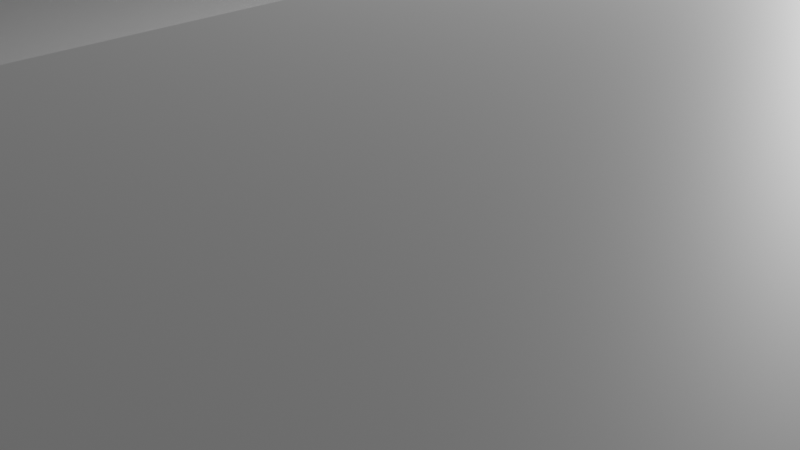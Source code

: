 # Source: platform.blend  (saved by Blender 3.0.42; exported with 4.5.12 LTS)
import bpy
from mathutils import Matrix  # noqa: F401  (used for matrix-valued properties, if any)

bpy.ops.wm.read_factory_settings(use_empty=True)
scene = bpy.context.scene
scene.name = 'Scene'

# ---- collections
col_collection = bpy.data.collections.new('Collection'); scene.collection.children.link(col_collection)

# ---- materials (node trees are filled in below, after node groups)
mat_platform_element = bpy.data.materials.new('platform_element')
mat_platform_element.use_transparent_shadow = False
mat_platform_element.diffuse_color = (0.5815, 0.5815, 0.5815, 1.0)
mat_headlight_element = bpy.data.materials.new('headlight_element')
mat_headlight_element.use_transparent_shadow = False
mat_headlight_element.diffuse_color = (0.2019, 0.2019, 0.2019, 1.0)
mat_light = bpy.data.materials.new('light')
mat_light.use_transparent_shadow = False
mat_light.diffuse_color = (1.0, 0.9802, 0.1753, 1.0)

# ---- material node trees
mat_platform_element.use_nodes = True; mat_platform_element.node_tree.nodes.clear()
_N = mat_platform_element.node_tree.nodes; _L = mat_platform_element.node_tree.links
n0 = _N.new('ShaderNodeBsdfPrincipled'); n0.name = 'Principled BSDF'; n0.location = (10, 300)
n0.distribution = 'GGX'
n0.subsurface_method = 'RANDOM_WALK_SKIN'
n0.inputs[3].default_value = 1.45
n0.inputs[27].default_value = (0.0, 0.0, 0.0, 1.0)
n0.inputs[28].default_value = 1.0
n1 = _N.new('ShaderNodeOutputMaterial'); n1.name = 'Material Output'; n1.location = (300, 300)
_L.new(n0.outputs[0], n1.inputs[0])
n1.is_active_output = True
mat_headlight_element.use_nodes = True; mat_headlight_element.node_tree.nodes.clear()
_N = mat_headlight_element.node_tree.nodes; _L = mat_headlight_element.node_tree.links
n0 = _N.new('ShaderNodeBsdfPrincipled'); n0.name = 'Principled BSDF'; n0.location = (10, 300)
n0.distribution = 'GGX'
n0.subsurface_method = 'RANDOM_WALK_SKIN'
n0.inputs[0].default_value = (0.2016, 0.2016, 0.2016, 1.0)
n0.inputs[3].default_value = 1.45
n0.inputs[27].default_value = (0.0, 0.0, 0.0, 1.0)
n0.inputs[28].default_value = 1.0
n1 = _N.new('ShaderNodeOutputMaterial'); n1.name = 'Material Output'; n1.location = (300, 300)
_L.new(n0.outputs[0], n1.inputs[0])
n1.is_active_output = True
mat_light.use_nodes = True; mat_light.node_tree.nodes.clear()
_N = mat_light.node_tree.nodes; _L = mat_light.node_tree.links
n0 = _N.new('ShaderNodeBsdfPrincipled'); n0.name = 'Principled BSDF'; n0.location = (10, 300)
n0.distribution = 'GGX'
n0.subsurface_method = 'RANDOM_WALK_SKIN'
n0.inputs[3].default_value = 1.45
n0.inputs[27].default_value = (0.0, 0.0, 0.0, 1.0)
n0.inputs[28].default_value = 1.0
n1 = _N.new('ShaderNodeOutputMaterial'); n1.name = 'Material Output'; n1.location = (300, 300)
_L.new(n0.outputs[0], n1.inputs[0])
n1.is_active_output = True

# ---- world
world_world = bpy.data.worlds.new('World'); scene.world = world_world
world_world.use_nodes = True; world_world.node_tree.nodes.clear()
_N = world_world.node_tree.nodes; _L = world_world.node_tree.links
n0 = _N.new('ShaderNodeOutputWorld'); n0.name = 'World Output'; n0.location = (300, 300)
n1 = _N.new('ShaderNodeBackground'); n1.name = 'Background'; n1.location = (10, 300)
n1.inputs[0].default_value = (0.05088, 0.05088, 0.05088, 1.0)
_L.new(n1.outputs[0], n0.inputs[0])
n0.is_active_output = True
world_world.color = (0.05088, 0.05088, 0.05088)
world_world.use_sun_shadow = False
world_world.sun_shadow_jitter_overblur = 0.0

# ---- cameras
cam_camera = bpy.data.cameras.new('Camera')
cam_camera.clip_end = 100.0
cam_camera.ortho_scale = 7.314

# ---- lights
light_light = bpy.data.lights.new('Light', 'POINT')
light_light.transmission_factor = 0.0
light_light.energy = 1000.0
light_light.shadow_soft_size = 0.1
light_light.shadow_maximum_resolution = 0.006
light_light.use_absolute_resolution = True

# ---- meshes
me_cube_001 = bpy.data.meshes.new('Cube.001')
me_cube_001.from_pydata([(-1.0, -1.0, -1.0), (-1.0, -1.0, 1.0), (-1.0, 1.0, -1.0), (-1.0, 1.0, 1.0), (10.0, -1.0, -1.0), (10.0, -1.0, 1.0), (10.0, 1.0, -1.0), (10.0, 1.0, 1.0), (4.5, 1.0, -1.0), (4.5, 1.0, 1.0), (4.5, -1.0, -1.0), (4.5, -1.0, 1.0), (4.5, 1.0, 3.0), (10.0, 1.0, 3.0), (10.0, -1.0, 3.0), (4.5, -1.0, 3.0)], [], [(0, 1, 3, 2), (8, 9, 7, 6), (6, 7, 5, 4), (10, 11, 1, 0), (8, 6, 4, 10), (9, 3, 1, 11), (7, 9, 12, 13), (2, 8, 10, 0), (4, 5, 11, 10), (2, 3, 9, 8), (13, 12, 15, 14), (9, 11, 15, 12), (5, 7, 13, 14), (11, 5, 14, 15)])
_uv = me_cube_001.uv_layers.new(name='UVMap')
_uv.uv.foreach_set('vector', [0.375, 0.0, 0.625, 0.0, 0.625, 0.25, 0.375, 0.25, 0.375, 0.375, 0.625, 0.375, 0.625, 0.5, 0.375, 0.5, 0.375, 0.5, 0.625, 0.5, 0.625, 0.75, 0.375, 0.75, 0.375, 0.875, 0.625, 0.875, 0.625, 1.0, 0.375, 1.0, 0.25, 0.5, 0.375, 0.5, 0.375, 0.75, 0.25, 0.75, 0.75, 0.5, 0.875, 0.5, 0.875, 0.75, 0.75, 0.75, 0.625, 0.5, 0.625, 0.375, 0.625, 0.375, 0.625, 0.5, 0.125, 0.5, 0.25, 0.5, 0.25, 0.75, 0.125, 0.75, 0.375, 0.75, 0.625, 0.75, 0.625, 0.875, 0.375, 0.875, 0.375, 0.25, 0.625, 0.25, 0.625, 0.375, 0.375, 0.375, 0.625, 0.5, 0.75, 0.5, 0.75, 0.75, 0.625, 0.75, 0.75, 0.5, 0.75, 0.75, 0.75, 0.75, 0.75, 0.5, 0.625, 0.75, 0.625, 0.5, 0.625, 0.5, 0.625, 0.75, 0.625, 0.875, 0.625, 0.75, 0.625, 0.75, 0.625, 0.875])
me_cube_001.materials.append(mat_platform_element)
me_cube_001.use_remesh_fix_poles = True
me_cube_001.use_remesh_preserve_attributes = False
me_cube_001.update()
me_cylinder_004 = bpy.data.meshes.new('Cylinder.004')
me_cylinder_004.from_pydata([(0.0, 0.5, -1.0), (0.0, 0.5, -0.5), (0.433, 0.25, -1.0), (0.433, 0.25, -0.5), (0.433, -0.25, -1.0), (0.433, -0.25, -0.5), (-4.371e-08, -0.5, -1.0), (-4.371e-08, -0.5, -0.5), (-0.433, -0.25, -1.0), (-0.433, -0.25, -0.5), (-0.433, 0.25, -1.0), (-0.433, 0.25, -0.5), (-0.625, -1.0, -0.5), (-0.625, -0.75, -0.4), (-0.625, -1.0, 0.2), (-0.625, 1.0, -0.5), (-0.625, 0.75, -0.4), (-0.625, 1.0, 0.2), (0.625, -1.0, -0.5), (0.625, -0.75, -0.4), (0.625, -1.0, 0.2), (0.625, 1.0, -0.5), (0.625, 0.75, -0.4), (0.625, 1.0, 0.2), (-0.625, -0.75, 0.2), (-0.625, 0.75, 0.2), (0.625, -0.75, 0.2), (0.625, 0.75, 0.2), (-1.23, -0.75, -0.41), (-1.683, -0.75, 0.2662), (-1.23, 0.75, -0.41), (-1.683, 0.75, 0.2662), (1.788, -0.75, -0.08646), (1.336, -0.75, 0.5897), (1.788, 0.75, -0.08646), (1.336, 0.75, 0.5897), (1.562, 1.147, 0.2516), (2.045, 1.275, 0.3034), (1.819, 0.5737, -0.1323), (2.331, 0.6375, -0.1232), (1.819, -0.5738, -0.1323), (2.331, -0.6375, -0.1232), (1.562, -1.147, 0.2516), (2.045, -1.275, 0.3034), (1.305, -0.5737, 0.6356), (1.759, -0.6375, 0.73), (1.305, 0.5737, 0.6356), (1.759, 0.6375, 0.73), (2.045, 1.5, 0.3034), (2.528, 1.5, 0.3551), (2.381, 0.75, -0.1985), (2.864, 0.75, -0.1468), (2.381, -0.75, -0.1985), (2.864, -0.75, -0.1468), (2.045, -1.5, 0.3034), (2.528, -1.5, 0.3551), (1.709, -0.75, 0.8053), (2.192, -0.75, 0.8571), (1.709, 0.75, 0.8053), (2.192, 0.75, 0.8571), (27.93, 47.88, -1.0), (27.93, 47.88, -0.5), (27.93, 47.38, -1.0), (27.93, 47.38, -0.5), (27.5, 47.13, -1.0), (27.5, 47.13, -0.5), (27.07, 47.38, -1.0), (27.07, 47.38, -0.5), (27.07, 47.88, -1.0), (27.07, 47.88, -0.5), (27.5, 48.13, -1.0), (27.5, 48.13, -0.5), (26.32, 47.67, -0.5), (26.54, 47.8, -0.4), (26.32, 47.67, 0.2), (28.05, 48.67, -0.5), (27.84, 48.55, -0.4), (28.05, 48.67, 0.2), (26.95, 46.59, -0.5), (27.16, 46.72, -0.4), (26.95, 46.59, 0.2), (28.68, 47.59, -0.5), (28.46, 47.47, -0.4), (28.68, 47.59, 0.2), (26.54, 47.8, 0.2), (27.84, 48.55, 0.2), (27.16, 46.72, 0.2), (28.46, 47.47, 0.2), (26.24, 48.32, -0.41), (26.01, 48.71, 0.2662), (27.53, 49.07, -0.41), (27.31, 49.46, 0.2662), (27.74, 45.71, -0.08646), (27.52, 46.1, 0.5897), (29.04, 46.46, -0.08646), (28.82, 46.85, 0.5897), (29.27, 46.85, 0.2516), (29.63, 46.5, 0.3034), (28.91, 46.34, -0.1323), (29.22, 45.93, -0.1232), (27.91, 45.77, -0.1323), (28.11, 45.29, -0.1232), (27.29, 45.7, 0.2516), (27.42, 45.22, 0.3034), (27.66, 46.21, 0.6356), (27.83, 45.79, 0.73), (28.65, 46.79, 0.6356), (28.93, 46.43, 0.73), (29.82, 46.61, 0.3034), (30.06, 46.19, 0.3551), (29.34, 45.94, -0.1985), (29.58, 45.53, -0.1468), (28.04, 45.19, -0.1985), (28.28, 44.78, -0.1468), (27.22, 45.11, 0.3034), (27.46, 44.69, 0.3551), (27.7, 45.78, 0.8053), (27.95, 45.36, 0.8571), (29.0, 46.53, 0.8053), (29.25, 46.11, 0.8571), (29.8, 46.04, 0.3551), (29.42, 45.51, -0.04638), (28.38, 44.91, -0.04638), (27.72, 44.84, 0.3551), (28.11, 45.38, 0.7567), (29.15, 45.98, 0.7567), (29.43, 45.49, -0.04379), (29.82, 46.02, 0.3577), (28.39, 44.89, -0.04379), (27.74, 44.82, 0.3577), (28.12, 45.35, 0.7593), (29.16, 45.95, 0.7593), (29.49, 45.38, -0.03085), (29.88, 45.92, 0.3707), (28.45, 44.78, -0.03085), (27.8, 44.72, 0.3707), (28.18, 45.25, 0.7722), (29.22, 45.85, 0.7722), (2.528, 1.2, 0.3551), (2.797, 0.6, -0.04638), (2.797, -0.6, -0.04638), (2.528, -1.2, 0.3551), (2.259, -0.6, 0.7567), (2.259, 0.6, 0.7567), (2.942, 0.6, -0.03085), (2.673, 1.2, 0.3707), (2.942, -0.6, -0.03085), (2.673, -1.2, 0.3707), (2.404, -0.6, 0.7722), (2.404, 0.6, 0.7722)], [], [(0, 1, 3, 2), (2, 3, 5, 4), (4, 5, 7, 6), (6, 7, 9, 8), (3, 1, 11, 9, 7, 5), (8, 9, 11, 10), (10, 11, 1, 0), (0, 2, 4, 6, 8, 10), (17, 15, 12, 14, 24, 13, 16, 25), (15, 17, 23, 21), (26, 20, 18, 21, 23, 27, 22, 19), (18, 20, 14, 12), (15, 21, 18, 12), (24, 14, 20, 26), (27, 23, 17, 25), (16, 22, 27, 25), (26, 19, 13, 24), (13, 19, 22, 16), (28, 29, 31, 30), (30, 31, 35, 34), (34, 35, 33, 32), (32, 33, 29, 28), (30, 34, 32, 28), (35, 31, 29, 33), (36, 37, 39, 38), (38, 39, 41, 40), (40, 41, 43, 42), (42, 43, 45, 44), (39, 37, 47, 45, 43, 41), (44, 45, 47, 46), (46, 47, 37, 36), (36, 38, 40, 42, 44, 46), (48, 49, 51, 50), (50, 51, 53, 52), (52, 53, 55, 54), (54, 55, 57, 56), (51, 49, 59, 57, 55, 53), (56, 57, 59, 58), (58, 59, 49, 48), (48, 50, 52, 54, 56, 58), (60, 61, 63, 62), (62, 63, 65, 64), (64, 65, 67, 66), (66, 67, 69, 68), (63, 61, 71, 69, 67, 65), (68, 69, 71, 70), (70, 71, 61, 60), (60, 62, 64, 66, 68, 70), (77, 75, 72, 74, 84, 73, 76, 85), (75, 77, 83, 81), (86, 80, 78, 81, 83, 87, 82, 79), (78, 80, 74, 72), (75, 81, 78, 72), (84, 74, 80, 86), (87, 83, 77, 85), (76, 82, 87, 85), (86, 79, 73, 84), (73, 79, 82, 76), (88, 89, 91, 90), (90, 91, 95, 94), (94, 95, 93, 92), (92, 93, 89, 88), (90, 94, 92, 88), (95, 91, 89, 93), (96, 97, 99, 98), (98, 99, 101, 100), (100, 101, 103, 102), (102, 103, 105, 104), (99, 97, 107, 105, 103, 101), (104, 105, 107, 106), (106, 107, 97, 96), (96, 98, 100, 102, 104, 106), (108, 109, 111, 110), (110, 111, 113, 112), (112, 113, 115, 114), (114, 115, 117, 116), (111, 109, 119, 117, 115, 113), (116, 117, 119, 118), (118, 119, 109, 108), (108, 110, 112, 114, 116, 118), (121, 122, 123, 124, 125, 120), (126, 127, 133, 132), (125, 124, 130, 131), (123, 122, 128, 129), (121, 120, 127, 126), (120, 125, 131, 127), (124, 123, 129, 130), (122, 121, 126, 128), (132, 133, 137, 136, 135, 134), (127, 131, 137, 133), (130, 129, 135, 136), (128, 126, 132, 134), (131, 130, 136, 137), (129, 128, 134, 135), (139, 140, 141, 142, 143, 138), (144, 145, 149, 148, 147, 146), (138, 143, 149, 145), (142, 141, 147, 148), (140, 139, 144, 146), (143, 142, 148, 149), (141, 140, 146, 147), (139, 138, 145, 144)])
me_cylinder_004.polygons.foreach_set('material_index', [0, 0, 0, 0, 0, 0, 0, 0, 0, 0, 0, 0, 0, 0, 0, 0, 0, 0, 0, 0, 0, 0, 0, 0, 0, 0, 0, 0, 0, 0, 0, 0, 0, 0, 0, 0, 0, 0, 0, 0, 0, 0, 0, 0, 0, 0, 0, 0, 0, 0, 0, 0, 0, 0, 0, 0, 0, 0, 0, 0, 0, 0, 0, 0, 0, 0, 0, 0, 0, 0, 0, 0, 0, 0, 0, 0, 0, 0, 0, 0, 0, 0, 0, 0, 0, 0, 0, 0, 1, 0, 0, 0, 0, 0, 0, 1, 0, 0, 0, 0, 0, 0])
_uv = me_cylinder_004.uv_layers.new(name='UVMap')
_uv.uv.foreach_set('vector', [1.0, 0.5, 1.0, 1.0, 0.8333, 1.0, 0.8333, 0.5, 0.8333, 0.5, 0.8333, 1.0, 0.6667, 1.0, 0.6667, 0.5, 0.6667, 0.5, 0.6667, 1.0, 0.5, 1.0, 0.5, 0.5, 0.5, 0.5, 0.5, 1.0, 0.3333, 1.0, 0.3333, 0.5, 0.4578, 0.37, 0.25, 0.49, 0.04215, 0.37, 0.04215, 0.13, 0.25, 0.01, 0.4578, 0.13, 0.3333, 0.5, 0.3333, 1.0, 0.1667, 1.0, 0.1667, 0.5, 0.1667, 0.5, 0.1667, 1.0, -8.941e-08, 1.0, -8.941e-08, 0.5, 0.75, 0.49, 0.9578, 0.37, 0.9578, 0.13, 0.75, 0.01, 0.5422, 0.13, 0.5422, 0.37, 0.625, 0.25, 0.375, 0.25, 0.375, 0.0, 0.625, 0.0, 0.625, 0.03125, 0.4107, 0.03125, 0.4107, 0.2188, 0.625, 0.2188, 0.375, 0.25, 0.625, 0.25, 0.625, 0.5, 0.375, 0.5, 0.625, 0.7188, 0.625, 0.75, 0.375, 0.75, 0.375, 0.5, 0.625, 0.5, 0.625, 0.5312, 0.4107, 0.5312, 0.4107, 0.7188, 0.375, 0.75, 0.625, 0.75, 0.625, 1.0, 0.375, 1.0, 0.125, 0.5, 0.375, 0.5, 0.375, 0.75, 0.125, 0.75, 0.875, 0.7188, 0.875, 0.75, 0.625, 0.75, 0.625, 0.7188, 0.625, 0.5312, 0.625, 0.5, 0.875, 0.5, 0.875, 0.5312, 0.375, 0.25, 0.375, 0.5, 0.5893, 0.5, 0.5893, 0.25, 0.5893, 0.75, 0.375, 0.75, 0.375, 1.0, 0.5893, 1.0, 0.125, 0.75, 0.375, 0.75, 0.375, 0.5, 0.125, 0.5, 0.375, 0.0, 0.625, 0.0, 0.625, 0.25, 0.375, 0.25, 0.375, 0.25, 0.625, 0.25, 0.625, 0.5, 0.375, 0.5, 0.375, 0.5, 0.625, 0.5, 0.625, 0.75, 0.375, 0.75, 0.375, 0.75, 0.625, 0.75, 0.625, 1.0, 0.375, 1.0, 0.125, 0.5, 0.375, 0.5, 0.375, 0.75, 0.125, 0.75, 0.625, 0.5, 0.875, 0.5, 0.875, 0.75, 0.625, 0.75, 1.0, 0.5, 1.0, 1.0, 0.8333, 1.0, 0.8333, 0.5, 0.8333, 0.5, 0.8333, 1.0, 0.6667, 1.0, 0.6667, 0.5, 0.6667, 0.5, 0.6667, 1.0, 0.5, 1.0, 0.5, 0.5, 0.5, 0.5, 0.5, 1.0, 0.3333, 1.0, 0.3333, 0.5, 0.4578, 0.37, 0.25, 0.49, 0.04215, 0.37, 0.04215, 0.13, 0.25, 0.01, 0.4578, 0.13, 0.3333, 0.5, 0.3333, 1.0, 0.1667, 1.0, 0.1667, 0.5, 0.1667, 0.5, 0.1667, 1.0, -8.941e-08, 1.0, -8.941e-08, 0.5, 0.75, 0.49, 0.9578, 0.37, 0.9578, 0.13, 0.75, 0.01, 0.5422, 0.13, 0.5422, 0.37, 1.0, 0.5, 1.0, 1.0, 0.8333, 1.0, 0.8333, 0.5, 0.8333, 0.5, 0.8333, 1.0, 0.6667, 1.0, 0.6667, 0.5, 0.6667, 0.5, 0.6667, 1.0, 0.5, 1.0, 0.5, 0.5, 0.5, 0.5, 0.5, 1.0, 0.3333, 1.0, 0.3333, 0.5, 0.4578, 0.37, 0.25, 0.49, 0.04215, 0.37, 0.04215, 0.13, 0.25, 0.01, 0.4578, 0.13, 0.3333, 0.5, 0.3333, 1.0, 0.1667, 1.0, 0.1667, 0.5, 0.1667, 0.5, 0.1667, 1.0, -8.941e-08, 1.0, -8.941e-08, 0.5, 0.75, 0.49, 0.9578, 0.37, 0.9578, 0.13, 0.75, 0.01, 0.5422, 0.13, 0.5422, 0.37, 1.0, 0.5, 1.0, 1.0, 0.8333, 1.0, 0.8333, 0.5, 0.8333, 0.5, 0.8333, 1.0, 0.6667, 1.0, 0.6667, 0.5, 0.6667, 0.5, 0.6667, 1.0, 0.5, 1.0, 0.5, 0.5, 0.5, 0.5, 0.5, 1.0, 0.3333, 1.0, 0.3333, 0.5, 0.4578, 0.37, 0.25, 0.49, 0.04215, 0.37, 0.04215, 0.13, 0.25, 0.01, 0.4578, 0.13, 0.3333, 0.5, 0.3333, 1.0, 0.1667, 1.0, 0.1667, 0.5, 0.1667, 0.5, 0.1667, 1.0, -8.941e-08, 1.0, -8.941e-08, 0.5, 0.75, 0.49, 0.9578, 0.37, 0.9578, 0.13, 0.75, 0.01, 0.5422, 0.13, 0.5422, 0.37, 0.625, 0.25, 0.375, 0.25, 0.375, 0.0, 0.625, 0.0, 0.625, 0.03125, 0.4107, 0.03125, 0.4107, 0.2188, 0.625, 0.2188, 0.375, 0.25, 0.625, 0.25, 0.625, 0.5, 0.375, 0.5, 0.625, 0.7188, 0.625, 0.75, 0.375, 0.75, 0.375, 0.5, 0.625, 0.5, 0.625, 0.5312, 0.4107, 0.5312, 0.4107, 0.7188, 0.375, 0.75, 0.625, 0.75, 0.625, 1.0, 0.375, 1.0, 0.125, 0.5, 0.375, 0.5, 0.375, 0.75, 0.125, 0.75, 0.875, 0.7188, 0.875, 0.75, 0.625, 0.75, 0.625, 0.7188, 0.625, 0.5312, 0.625, 0.5, 0.875, 0.5, 0.875, 0.5312, 0.375, 0.25, 0.375, 0.5, 0.5893, 0.5, 0.5893, 0.25, 0.5893, 0.75, 0.375, 0.75, 0.375, 1.0, 0.5893, 1.0, 0.125, 0.75, 0.375, 0.75, 0.375, 0.5, 0.125, 0.5, 0.375, 0.0, 0.625, 0.0, 0.625, 0.25, 0.375, 0.25, 0.375, 0.25, 0.625, 0.25, 0.625, 0.5, 0.375, 0.5, 0.375, 0.5, 0.625, 0.5, 0.625, 0.75, 0.375, 0.75, 0.375, 0.75, 0.625, 0.75, 0.625, 1.0, 0.375, 1.0, 0.125, 0.5, 0.375, 0.5, 0.375, 0.75, 0.125, 0.75, 0.625, 0.5, 0.875, 0.5, 0.875, 0.75, 0.625, 0.75, 1.0, 0.5, 1.0, 1.0, 0.8333, 1.0, 0.8333, 0.5, 0.8333, 0.5, 0.8333, 1.0, 0.6667, 1.0, 0.6667, 0.5, 0.6667, 0.5, 0.6667, 1.0, 0.5, 1.0, 0.5, 0.5, 0.5, 0.5, 0.5, 1.0, 0.3333, 1.0, 0.3333, 0.5, 0.4578, 0.37, 0.25, 0.49, 0.04215, 0.37, 0.04215, 0.13, 0.25, 0.01, 0.4578, 0.13, 0.3333, 0.5, 0.3333, 1.0, 0.1667, 1.0, 0.1667, 0.5, 0.1667, 0.5, 0.1667, 1.0, -8.941e-08, 1.0, -8.941e-08, 0.5, 0.75, 0.49, 0.9578, 0.37, 0.9578, 0.13, 0.75, 0.01, 0.5422, 0.13, 0.5422, 0.37, 1.0, 0.5, 1.0, 1.0, 0.8333, 1.0, 0.8333, 0.5, 0.8333, 0.5, 0.8333, 1.0, 0.6667, 1.0, 0.6667, 0.5, 0.6667, 0.5, 0.6667, 1.0, 0.5, 1.0, 0.5, 0.5, 0.5, 0.5, 0.5, 1.0, 0.3333, 1.0, 0.3333, 0.5, 0.4578, 0.37, 0.25, 0.49, 0.04215, 0.37, 0.04215, 0.13, 0.25, 0.01, 0.4578, 0.13, 0.3333, 0.5, 0.3333, 1.0, 0.1667, 1.0, 0.1667, 0.5, 0.1667, 0.5, 0.1667, 1.0, -8.941e-08, 1.0, -8.941e-08, 0.5, 0.75, 0.49, 0.9578, 0.37, 0.9578, 0.13, 0.75, 0.01, 0.5422, 0.13, 0.5422, 0.37, 0.4578, 0.37, 0.4578, 0.13, 0.25, 0.01, 0.04215, 0.13, 0.04215, 0.37, 0.25, 0.49, 0.4578, 0.37, 0.25, 0.49, 0.25, 0.49, 0.4578, 0.37, 0.04215, 0.37, 0.04215, 0.13, 0.04215, 0.13, 0.04215, 0.37, 0.25, 0.01, 0.4578, 0.13, 0.4578, 0.13, 0.25, 0.01, 0.4578, 0.37, 0.25, 0.49, 0.25, 0.49, 0.4578, 0.37, 0.25, 0.49, 0.04215, 0.37, 0.04215, 0.37, 0.25, 0.49, 0.04215, 0.13, 0.25, 0.01, 0.25, 0.01, 0.04215, 0.13, 0.4578, 0.13, 0.4578, 0.37, 0.4578, 0.37, 0.4578, 0.13, 0.4578, 0.37, 0.25, 0.49, 0.04215, 0.37, 0.04215, 0.13, 0.25, 0.01, 0.4578, 0.13, 0.25, 0.49, 0.04215, 0.37, 0.04215, 0.37, 0.25, 0.49, 0.04215, 0.13, 0.25, 0.01, 0.25, 0.01, 0.04215, 0.13, 0.4578, 0.13, 0.4578, 0.37, 0.4578, 0.37, 0.4578, 0.13, 0.04215, 0.37, 0.04215, 0.13, 0.04215, 0.13, 0.04215, 0.37, 0.25, 0.01, 0.4578, 0.13, 0.4578, 0.13, 0.25, 0.01, 0.4578, 0.37, 0.4578, 0.13, 0.25, 0.01, 0.04215, 0.13, 0.04215, 0.37, 0.25, 0.49, 0.4578, 0.37, 0.25, 0.49, 0.04215, 0.37, 0.04215, 0.13, 0.25, 0.01, 0.4578, 0.13, 0.25, 0.49, 0.04215, 0.37, 0.04215, 0.37, 0.25, 0.49, 0.04215, 0.13, 0.25, 0.01, 0.25, 0.01, 0.04215, 0.13, 0.4578, 0.13, 0.4578, 0.37, 0.4578, 0.37, 0.4578, 0.13, 0.04215, 0.37, 0.04215, 0.13, 0.04215, 0.13, 0.04215, 0.37, 0.25, 0.01, 0.4578, 0.13, 0.4578, 0.13, 0.25, 0.01, 0.4578, 0.37, 0.25, 0.49, 0.25, 0.49, 0.4578, 0.37])
me_cylinder_004.materials.append(mat_headlight_element)
me_cylinder_004.materials.append(mat_light)
me_cylinder_004.use_remesh_fix_poles = True
me_cylinder_004.use_remesh_preserve_attributes = False
me_cylinder_004.update()
me_cylinder_005 = bpy.data.meshes.new('Cylinder.005')
me_cylinder_005.from_pydata([(0.0, 0.5, -1.0), (0.0, 0.5, -0.5), (0.433, 0.25, -1.0), (0.433, 0.25, -0.5), (0.433, -0.25, -1.0), (0.433, -0.25, -0.5), (-4.371e-08, -0.5, -1.0), (-4.371e-08, -0.5, -0.5), (-0.433, -0.25, -1.0), (-0.433, -0.25, -0.5), (-0.433, 0.25, -1.0), (-0.433, 0.25, -0.5), (-0.625, -1.0, -0.5), (-0.625, -0.75, -0.4), (-0.625, -1.0, 0.2), (-0.625, 1.0, -0.5), (-0.625, 0.75, -0.4), (-0.625, 1.0, 0.2), (0.625, -1.0, -0.5), (0.625, -0.75, -0.4), (0.625, -1.0, 0.2), (0.625, 1.0, -0.5), (0.625, 0.75, -0.4), (0.625, 1.0, 0.2), (-0.625, -0.75, 0.2), (-0.625, 0.75, 0.2), (0.625, -0.75, 0.2), (0.625, 0.75, 0.2), (-1.562, -0.75, -0.1), (-1.562, -0.75, 0.6), (-1.562, 0.75, -0.1), (-1.562, 0.75, 0.6), (1.563, -0.75, -0.1), (1.563, -0.75, 0.6), (1.563, 0.75, -0.1), (1.563, 0.75, 0.6), (1.563, 1.147, 0.25), (2.063, 1.275, 0.25), (1.563, 0.5737, -0.1475), (2.063, 0.6375, -0.1917), (1.563, -0.5738, -0.1475), (2.063, -0.6375, -0.1917), (1.563, -1.148, 0.25), (2.063, -1.275, 0.25), (1.563, -0.5737, 0.6475), (2.063, -0.6375, 0.6917), (1.563, 0.5737, 0.6475), (2.063, 0.6375, 0.6917), (2.063, 1.5, 0.25), (2.563, 1.5, 0.25), (2.063, 0.75, -0.2696), (2.563, 0.75, -0.2696), (2.063, -0.75, -0.2696), (2.563, -0.75, -0.2696), (2.063, -1.5, 0.25), (2.563, -1.5, 0.25), (2.063, -0.75, 0.7696), (2.563, -0.75, 0.7696), (2.063, 0.75, 0.7696), (2.563, 0.75, 0.7696)], [], [(0, 1, 3, 2), (2, 3, 5, 4), (4, 5, 7, 6), (6, 7, 9, 8), (3, 1, 11, 9, 7, 5), (8, 9, 11, 10), (10, 11, 1, 0), (0, 2, 4, 6, 8, 10), (17, 15, 12, 14, 24, 13, 16, 25), (15, 17, 23, 21), (26, 20, 18, 21, 23, 27, 22, 19), (18, 20, 14, 12), (15, 21, 18, 12), (24, 14, 20, 26), (27, 23, 17, 25), (16, 22, 27, 25), (26, 19, 13, 24), (13, 19, 22, 16), (28, 29, 31, 30), (30, 31, 35, 34), (34, 35, 33, 32), (32, 33, 29, 28), (30, 34, 32, 28), (35, 31, 29, 33), (36, 37, 39, 38), (38, 39, 41, 40), (40, 41, 43, 42), (42, 43, 45, 44), (39, 37, 47, 45, 43, 41), (44, 45, 47, 46), (46, 47, 37, 36), (36, 38, 40, 42, 44, 46), (48, 49, 51, 50), (50, 51, 53, 52), (52, 53, 55, 54), (54, 55, 57, 56), (51, 49, 59, 57, 55, 53), (56, 57, 59, 58), (58, 59, 49, 48), (48, 50, 52, 54, 56, 58)])
_uv = me_cylinder_005.uv_layers.new(name='UVMap')
_uv.uv.foreach_set('vector', [1.0, 0.5, 1.0, 1.0, 0.8333, 1.0, 0.8333, 0.5, 0.8333, 0.5, 0.8333, 1.0, 0.6667, 1.0, 0.6667, 0.5, 0.6667, 0.5, 0.6667, 1.0, 0.5, 1.0, 0.5, 0.5, 0.5, 0.5, 0.5, 1.0, 0.3333, 1.0, 0.3333, 0.5, 0.4578, 0.37, 0.25, 0.49, 0.04215, 0.37, 0.04215, 0.13, 0.25, 0.01, 0.4578, 0.13, 0.3333, 0.5, 0.3333, 1.0, 0.1667, 1.0, 0.1667, 0.5, 0.1667, 0.5, 0.1667, 1.0, -8.941e-08, 1.0, -8.941e-08, 0.5, 0.75, 0.49, 0.9578, 0.37, 0.9578, 0.13, 0.75, 0.01, 0.5422, 0.13, 0.5422, 0.37, 0.625, 0.25, 0.375, 0.25, 0.375, 0.0, 0.625, 0.0, 0.625, 0.03125, 0.4107, 0.03125, 0.4107, 0.2188, 0.625, 0.2188, 0.375, 0.25, 0.625, 0.25, 0.625, 0.5, 0.375, 0.5, 0.625, 0.7188, 0.625, 0.75, 0.375, 0.75, 0.375, 0.5, 0.625, 0.5, 0.625, 0.5312, 0.4107, 0.5312, 0.4107, 0.7188, 0.375, 0.75, 0.625, 0.75, 0.625, 1.0, 0.375, 1.0, 0.125, 0.5, 0.375, 0.5, 0.375, 0.75, 0.125, 0.75, 0.875, 0.7188, 0.875, 0.75, 0.625, 0.75, 0.625, 0.7188, 0.625, 0.5312, 0.625, 0.5, 0.875, 0.5, 0.875, 0.5312, 0.375, 0.25, 0.375, 0.5, 0.5893, 0.5, 0.5893, 0.25, 0.5893, 0.75, 0.375, 0.75, 0.375, 1.0, 0.5893, 1.0, 0.125, 0.75, 0.375, 0.75, 0.375, 0.5, 0.125, 0.5, 0.375, 0.0, 0.625, 0.0, 0.625, 0.25, 0.375, 0.25, 0.375, 0.25, 0.625, 0.25, 0.625, 0.5, 0.375, 0.5, 0.375, 0.5, 0.625, 0.5, 0.625, 0.75, 0.375, 0.75, 0.375, 0.75, 0.625, 0.75, 0.625, 1.0, 0.375, 1.0, 0.125, 0.5, 0.375, 0.5, 0.375, 0.75, 0.125, 0.75, 0.625, 0.5, 0.875, 0.5, 0.875, 0.75, 0.625, 0.75, 1.0, 0.5, 1.0, 1.0, 0.8333, 1.0, 0.8333, 0.5, 0.8333, 0.5, 0.8333, 1.0, 0.6667, 1.0, 0.6667, 0.5, 0.6667, 0.5, 0.6667, 1.0, 0.5, 1.0, 0.5, 0.5, 0.5, 0.5, 0.5, 1.0, 0.3333, 1.0, 0.3333, 0.5, 0.4578, 0.37, 0.25, 0.49, 0.04215, 0.37, 0.04215, 0.13, 0.25, 0.01, 0.4578, 0.13, 0.3333, 0.5, 0.3333, 1.0, 0.1667, 1.0, 0.1667, 0.5, 0.1667, 0.5, 0.1667, 1.0, -8.941e-08, 1.0, -8.941e-08, 0.5, 0.75, 0.49, 0.9578, 0.37, 0.9578, 0.13, 0.75, 0.01, 0.5422, 0.13, 0.5422, 0.37, 1.0, 0.5, 1.0, 1.0, 0.8333, 1.0, 0.8333, 0.5, 0.8333, 0.5, 0.8333, 1.0, 0.6667, 1.0, 0.6667, 0.5, 0.6667, 0.5, 0.6667, 1.0, 0.5, 1.0, 0.5, 0.5, 0.5, 0.5, 0.5, 1.0, 0.3333, 1.0, 0.3333, 0.5, 0.4578, 0.37, 0.25, 0.49, 0.04215, 0.37, 0.04215, 0.13, 0.25, 0.01, 0.4578, 0.13, 0.3333, 0.5, 0.3333, 1.0, 0.1667, 1.0, 0.1667, 0.5, 0.1667, 0.5, 0.1667, 1.0, -8.941e-08, 1.0, -8.941e-08, 0.5, 0.75, 0.49, 0.9578, 0.37, 0.9578, 0.13, 0.75, 0.01, 0.5422, 0.13, 0.5422, 0.37])
me_cylinder_005.use_remesh_fix_poles = True
me_cylinder_005.use_remesh_preserve_attributes = False
me_cylinder_005.update()
me_cylinder_006 = bpy.data.meshes.new('Cylinder.006')
me_cylinder_006.from_pydata([(0.0, 0.5, -1.0), (0.0, 0.5, -0.5), (0.433, 0.25, -1.0), (0.433, 0.25, -0.5), (0.433, -0.25, -1.0), (0.433, -0.25, -0.5), (-4.371e-08, -0.5, -1.0), (-4.371e-08, -0.5, -0.5), (-0.433, -0.25, -1.0), (-0.433, -0.25, -0.5), (-0.433, 0.25, -1.0), (-0.433, 0.25, -0.5), (-0.625, -1.0, -0.5), (-0.625, -0.75, -0.4), (-0.625, -1.0, 0.2), (-0.625, 1.0, -0.5), (-0.625, 0.75, -0.4), (-0.625, 1.0, 0.2), (0.625, -1.0, -0.5), (0.625, -0.75, -0.4), (0.625, -1.0, 0.2), (0.625, 1.0, -0.5), (0.625, 0.75, -0.4), (0.625, 1.0, 0.2), (-0.625, -0.75, 0.2), (-0.625, 0.75, 0.2), (0.625, -0.75, 0.2), (0.625, 0.75, 0.2), (-1.562, -0.75, -0.1), (-1.562, -0.75, 0.6), (-1.562, 0.75, -0.1), (-1.562, 0.75, 0.6), (1.563, -0.75, -0.1), (1.563, -0.75, 0.6), (1.563, 0.75, -0.1), (1.563, 0.75, 0.6), (1.563, 1.147, 0.25), (2.063, 1.275, 0.25), (1.563, 0.5737, -0.1475), (2.063, 0.6375, -0.1917), (1.563, -0.5738, -0.1475), (2.063, -0.6375, -0.1917), (1.563, -1.148, 0.25), (2.063, -1.275, 0.25), (1.563, -0.5737, 0.6475), (2.063, -0.6375, 0.6917), (1.563, 0.5737, 0.6475), (2.063, 0.6375, 0.6917), (2.063, 1.5, 0.25), (2.563, 1.5, 0.25), (2.063, 0.75, -0.2696), (2.563, 0.75, -0.2696), (2.063, -0.75, -0.2696), (2.563, -0.75, -0.2696), (2.063, -1.5, 0.25), (2.563, -1.5, 0.25), (2.063, -0.75, 0.7696), (2.563, -0.75, 0.7696), (2.063, 0.75, 0.7696), (2.563, 0.75, 0.7696)], [], [(0, 1, 3, 2), (2, 3, 5, 4), (4, 5, 7, 6), (6, 7, 9, 8), (3, 1, 11, 9, 7, 5), (8, 9, 11, 10), (10, 11, 1, 0), (0, 2, 4, 6, 8, 10), (17, 15, 12, 14, 24, 13, 16, 25), (15, 17, 23, 21), (26, 20, 18, 21, 23, 27, 22, 19), (18, 20, 14, 12), (15, 21, 18, 12), (24, 14, 20, 26), (27, 23, 17, 25), (16, 22, 27, 25), (26, 19, 13, 24), (13, 19, 22, 16), (28, 29, 31, 30), (30, 31, 35, 34), (34, 35, 33, 32), (32, 33, 29, 28), (30, 34, 32, 28), (35, 31, 29, 33), (36, 37, 39, 38), (38, 39, 41, 40), (40, 41, 43, 42), (42, 43, 45, 44), (39, 37, 47, 45, 43, 41), (44, 45, 47, 46), (46, 47, 37, 36), (36, 38, 40, 42, 44, 46), (48, 49, 51, 50), (50, 51, 53, 52), (52, 53, 55, 54), (54, 55, 57, 56), (51, 49, 59, 57, 55, 53), (56, 57, 59, 58), (58, 59, 49, 48), (48, 50, 52, 54, 56, 58)])
_uv = me_cylinder_006.uv_layers.new(name='UVMap')
_uv.uv.foreach_set('vector', [1.0, 0.5, 1.0, 1.0, 0.8333, 1.0, 0.8333, 0.5, 0.8333, 0.5, 0.8333, 1.0, 0.6667, 1.0, 0.6667, 0.5, 0.6667, 0.5, 0.6667, 1.0, 0.5, 1.0, 0.5, 0.5, 0.5, 0.5, 0.5, 1.0, 0.3333, 1.0, 0.3333, 0.5, 0.4578, 0.37, 0.25, 0.49, 0.04215, 0.37, 0.04215, 0.13, 0.25, 0.01, 0.4578, 0.13, 0.3333, 0.5, 0.3333, 1.0, 0.1667, 1.0, 0.1667, 0.5, 0.1667, 0.5, 0.1667, 1.0, -8.941e-08, 1.0, -8.941e-08, 0.5, 0.75, 0.49, 0.9578, 0.37, 0.9578, 0.13, 0.75, 0.01, 0.5422, 0.13, 0.5422, 0.37, 0.625, 0.25, 0.375, 0.25, 0.375, 0.0, 0.625, 0.0, 0.625, 0.03125, 0.4107, 0.03125, 0.4107, 0.2188, 0.625, 0.2188, 0.375, 0.25, 0.625, 0.25, 0.625, 0.5, 0.375, 0.5, 0.625, 0.7188, 0.625, 0.75, 0.375, 0.75, 0.375, 0.5, 0.625, 0.5, 0.625, 0.5312, 0.4107, 0.5312, 0.4107, 0.7188, 0.375, 0.75, 0.625, 0.75, 0.625, 1.0, 0.375, 1.0, 0.125, 0.5, 0.375, 0.5, 0.375, 0.75, 0.125, 0.75, 0.875, 0.7188, 0.875, 0.75, 0.625, 0.75, 0.625, 0.7188, 0.625, 0.5312, 0.625, 0.5, 0.875, 0.5, 0.875, 0.5312, 0.375, 0.25, 0.375, 0.5, 0.5893, 0.5, 0.5893, 0.25, 0.5893, 0.75, 0.375, 0.75, 0.375, 1.0, 0.5893, 1.0, 0.125, 0.75, 0.375, 0.75, 0.375, 0.5, 0.125, 0.5, 0.375, 0.0, 0.625, 0.0, 0.625, 0.25, 0.375, 0.25, 0.375, 0.25, 0.625, 0.25, 0.625, 0.5, 0.375, 0.5, 0.375, 0.5, 0.625, 0.5, 0.625, 0.75, 0.375, 0.75, 0.375, 0.75, 0.625, 0.75, 0.625, 1.0, 0.375, 1.0, 0.125, 0.5, 0.375, 0.5, 0.375, 0.75, 0.125, 0.75, 0.625, 0.5, 0.875, 0.5, 0.875, 0.75, 0.625, 0.75, 1.0, 0.5, 1.0, 1.0, 0.8333, 1.0, 0.8333, 0.5, 0.8333, 0.5, 0.8333, 1.0, 0.6667, 1.0, 0.6667, 0.5, 0.6667, 0.5, 0.6667, 1.0, 0.5, 1.0, 0.5, 0.5, 0.5, 0.5, 0.5, 1.0, 0.3333, 1.0, 0.3333, 0.5, 0.4578, 0.37, 0.25, 0.49, 0.04215, 0.37, 0.04215, 0.13, 0.25, 0.01, 0.4578, 0.13, 0.3333, 0.5, 0.3333, 1.0, 0.1667, 1.0, 0.1667, 0.5, 0.1667, 0.5, 0.1667, 1.0, -8.941e-08, 1.0, -8.941e-08, 0.5, 0.75, 0.49, 0.9578, 0.37, 0.9578, 0.13, 0.75, 0.01, 0.5422, 0.13, 0.5422, 0.37, 1.0, 0.5, 1.0, 1.0, 0.8333, 1.0, 0.8333, 0.5, 0.8333, 0.5, 0.8333, 1.0, 0.6667, 1.0, 0.6667, 0.5, 0.6667, 0.5, 0.6667, 1.0, 0.5, 1.0, 0.5, 0.5, 0.5, 0.5, 0.5, 1.0, 0.3333, 1.0, 0.3333, 0.5, 0.4578, 0.37, 0.25, 0.49, 0.04215, 0.37, 0.04215, 0.13, 0.25, 0.01, 0.4578, 0.13, 0.3333, 0.5, 0.3333, 1.0, 0.1667, 1.0, 0.1667, 0.5, 0.1667, 0.5, 0.1667, 1.0, -8.941e-08, 1.0, -8.941e-08, 0.5, 0.75, 0.49, 0.9578, 0.37, 0.9578, 0.13, 0.75, 0.01, 0.5422, 0.13, 0.5422, 0.37])
me_cylinder_006.use_remesh_fix_poles = True
me_cylinder_006.use_remesh_preserve_attributes = False
me_cylinder_006.update()

# ---- objects
ob_light = bpy.data.objects.new('Light', light_light)
ob_camera = bpy.data.objects.new('Camera', cam_camera)
ob_platform_element = bpy.data.objects.new('platform_element', me_cube_001)
ob_headlight_element_002 = bpy.data.objects.new('headlight_element.002', me_cylinder_004)
ob_headlight_element_003 = bpy.data.objects.new('headlight_element.003', me_cylinder_005)
ob_headlight_element_004 = bpy.data.objects.new('headlight_element.004', me_cylinder_006)

# ---- transforms, parenting, visibility, modifiers, constraints
ob_light.location = (4.076, 1.005, 5.904)
ob_light.rotation_euler = (0.6503, 0.05522, 1.866)
ob_light.lock_rotations_4d = False
ob_light.empty_display_type = 'ARROWS'
ob_light.color = (0.0, 0.0, 0.0, 0.0)
ob_light.lineart.crease_threshold = 0.0
ob_camera.location = (7.359, -6.926, 4.958)
ob_camera.rotation_euler = (1.109, 0.0, 0.8149)
ob_camera.lock_rotations_4d = False
ob_camera.empty_display_type = 'ARROWS'
ob_camera.color = (0.0, 0.0, 0.0, 0.0)
ob_camera.display_type = 'WIRE'
ob_camera.lineart.crease_threshold = 0.0
ob_platform_element.location = (-4.5, 0.0, 1.0)
ob_platform_element.scale = (2.0, 12.0, 1.0)
ob_headlight_element_002.location = (-4.5, -11.0, 3.0)
ob_headlight_element_002.rotation_euler = (0.0, -0.0, 0.5236)
ob_headlight_element_002.scale = (0.4, 0.4, 1.0)
ob_headlight_element_003.location = (-4.5, 11.0, 3.0)
ob_headlight_element_003.scale = (0.4, 0.4, 1.0)
ob_headlight_element_004.location = (-4.5, -11.0, 3.0)
ob_headlight_element_004.scale = (0.4, 0.4, 1.0)

# ---- collection membership
col_collection.objects.link(ob_light)
col_collection.objects.link(ob_camera)
col_collection.objects.link(ob_platform_element)
col_collection.objects.link(ob_headlight_element_002)
col_collection.objects.link(ob_headlight_element_003)
col_collection.objects.link(ob_headlight_element_004)

# ---- scene / render settings (as saved in the file)
scene.camera = ob_camera
scene.frame_start = 1; scene.frame_end = 250; scene.frame_set(1)
scene.render.engine = 'BLENDER_EEVEE_NEXT'
scene.cycles.sampling_pattern = 'TABULATED_SOBOL'
scene.cycles.use_light_tree = False
scene.view_settings.view_transform = 'Filmic'
bpy.context.view_layer.update()
